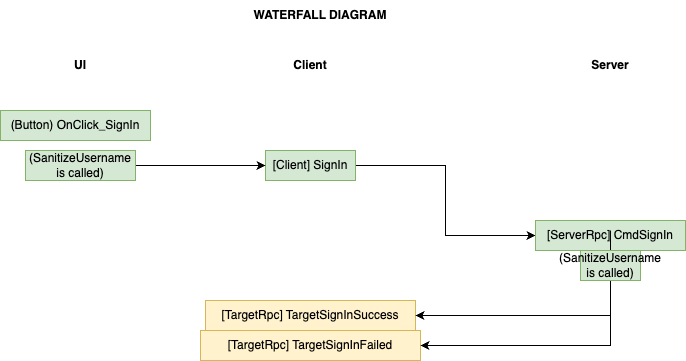

The diagram above was exported from draw.io. Its source (the exported page's mxGraphModel, read from the mxfile embedded in the PNG):
<mxGraphModel dx="937" dy="632" grid="1" gridSize="10" guides="1" tooltips="1" connect="1" arrows="1" fold="1" page="1" pageScale="1" pageWidth="850" pageHeight="1100" math="0" shadow="0">
  <root>
    <mxCell id="0" />
    <mxCell id="1" parent="0" />
    <mxCell id="TNvoyftUz6HJAU3vjHU5-12" style="edgeStyle=orthogonalEdgeStyle;rounded=0;orthogonalLoop=1;jettySize=auto;html=1;exitX=1;exitY=0.5;exitDx=0;exitDy=0;entryX=0;entryY=0.5;entryDx=0;entryDy=0;" parent="1" source="TNvoyftUz6HJAU3vjHU5-1" target="TNvoyftUz6HJAU3vjHU5-2" edge="1">
      <mxGeometry relative="1" as="geometry" />
    </mxCell>
    <mxCell id="TNvoyftUz6HJAU3vjHU5-1" value="[Client] SignIn" style="text;html=1;align=center;verticalAlign=middle;whiteSpace=wrap;rounded=0;fillColor=#d5e8d4;strokeColor=#82b366;" parent="1" vertex="1">
      <mxGeometry x="335" y="170" width="90" height="30" as="geometry" />
    </mxCell>
    <mxCell id="TNvoyftUz6HJAU3vjHU5-2" value="[ServerRpc] CmdSignIn" style="text;html=1;align=center;verticalAlign=middle;whiteSpace=wrap;rounded=0;fillColor=#d5e8d4;strokeColor=#82b366;" parent="1" vertex="1">
      <mxGeometry x="605" y="240" width="150" height="30" as="geometry" />
    </mxCell>
    <mxCell id="TNvoyftUz6HJAU3vjHU5-13" style="edgeStyle=orthogonalEdgeStyle;rounded=0;orthogonalLoop=1;jettySize=auto;html=1;exitX=1;exitY=0.5;exitDx=0;exitDy=0;entryX=0;entryY=0.5;entryDx=0;entryDy=0;" parent="1" source="TNvoyftUz6HJAU3vjHU5-3" target="TNvoyftUz6HJAU3vjHU5-1" edge="1">
      <mxGeometry relative="1" as="geometry" />
    </mxCell>
    <mxCell id="TNvoyftUz6HJAU3vjHU5-3" value="(SanitizeUsername is called)" style="text;html=1;align=center;verticalAlign=middle;whiteSpace=wrap;rounded=0;fillColor=#d5e8d4;strokeColor=#82b366;" parent="1" vertex="1">
      <mxGeometry x="95" y="170" width="110" height="30" as="geometry" />
    </mxCell>
    <mxCell id="TNvoyftUz6HJAU3vjHU5-4" value="[TargetRpc] TargetSignInSuccess" style="text;html=1;align=center;verticalAlign=middle;whiteSpace=wrap;rounded=0;fillColor=#fff2cc;strokeColor=#d6b656;" parent="1" vertex="1">
      <mxGeometry x="275" y="320" width="210" height="30" as="geometry" />
    </mxCell>
    <mxCell id="TNvoyftUz6HJAU3vjHU5-5" value="[TargetRpc] TargetSignInFailed" style="text;html=1;align=center;verticalAlign=middle;whiteSpace=wrap;rounded=0;fillColor=#fff2cc;strokeColor=#d6b656;" parent="1" vertex="1">
      <mxGeometry x="270" y="350" width="220" height="30" as="geometry" />
    </mxCell>
    <mxCell id="TNvoyftUz6HJAU3vjHU5-14" style="edgeStyle=orthogonalEdgeStyle;rounded=0;orthogonalLoop=1;jettySize=auto;html=1;exitX=0.5;exitY=1;exitDx=0;exitDy=0;entryX=1;entryY=0.5;entryDx=0;entryDy=0;" parent="1" source="TNvoyftUz6HJAU3vjHU5-6" target="TNvoyftUz6HJAU3vjHU5-4" edge="1">
      <mxGeometry relative="1" as="geometry" />
    </mxCell>
    <mxCell id="TNvoyftUz6HJAU3vjHU5-15" style="edgeStyle=orthogonalEdgeStyle;rounded=0;orthogonalLoop=1;jettySize=auto;html=1;entryX=1;entryY=0.5;entryDx=0;entryDy=0;" parent="1" source="TNvoyftUz6HJAU3vjHU5-6" target="TNvoyftUz6HJAU3vjHU5-5" edge="1">
      <mxGeometry relative="1" as="geometry">
        <Array as="points">
          <mxPoint x="680" y="365" />
        </Array>
      </mxGeometry>
    </mxCell>
    <mxCell id="TNvoyftUz6HJAU3vjHU5-17" value="" style="edgeStyle=orthogonalEdgeStyle;rounded=0;orthogonalLoop=1;jettySize=auto;html=1;" parent="1" source="TNvoyftUz6HJAU3vjHU5-6" target="TNvoyftUz6HJAU3vjHU5-2" edge="1">
      <mxGeometry relative="1" as="geometry" />
    </mxCell>
    <mxCell id="TNvoyftUz6HJAU3vjHU5-6" value="(SanitizeUsername is called)" style="text;html=1;align=center;verticalAlign=middle;whiteSpace=wrap;rounded=0;fillColor=#d5e8d4;strokeColor=#82b366;movable=0;resizable=0;rotatable=0;deletable=0;editable=0;locked=1;connectable=0;" parent="1" vertex="1">
      <mxGeometry x="650" y="270" width="60" height="30" as="geometry" />
    </mxCell>
    <mxCell id="TNvoyftUz6HJAU3vjHU5-7" value="&lt;b&gt;UI&lt;/b&gt;" style="text;html=1;align=center;verticalAlign=middle;whiteSpace=wrap;rounded=0;" parent="1" vertex="1">
      <mxGeometry x="110" y="70" width="80" height="30" as="geometry" />
    </mxCell>
    <mxCell id="TNvoyftUz6HJAU3vjHU5-8" value="&lt;b&gt;Client&lt;/b&gt;" style="text;html=1;align=center;verticalAlign=middle;whiteSpace=wrap;rounded=0;" parent="1" vertex="1">
      <mxGeometry x="340" y="70" width="80" height="30" as="geometry" />
    </mxCell>
    <mxCell id="TNvoyftUz6HJAU3vjHU5-9" value="&lt;b&gt;Server&lt;/b&gt;" style="text;html=1;align=center;verticalAlign=middle;whiteSpace=wrap;rounded=0;" parent="1" vertex="1">
      <mxGeometry x="630" y="70" width="100" height="30" as="geometry" />
    </mxCell>
    <mxCell id="TNvoyftUz6HJAU3vjHU5-10" value="&lt;b&gt;WATERFALL DIAGRAM&lt;/b&gt;" style="text;html=1;align=center;verticalAlign=middle;whiteSpace=wrap;rounded=0;" parent="1" vertex="1">
      <mxGeometry x="290" y="20" width="200" height="30" as="geometry" />
    </mxCell>
    <mxCell id="TNvoyftUz6HJAU3vjHU5-16" value="(Button) OnClick_SignIn" style="text;html=1;align=center;verticalAlign=middle;whiteSpace=wrap;rounded=0;fillColor=#d5e8d4;strokeColor=#82b366;" parent="1" vertex="1">
      <mxGeometry x="70" y="130" width="150" height="30" as="geometry" />
    </mxCell>
  </root>
</mxGraphModel>